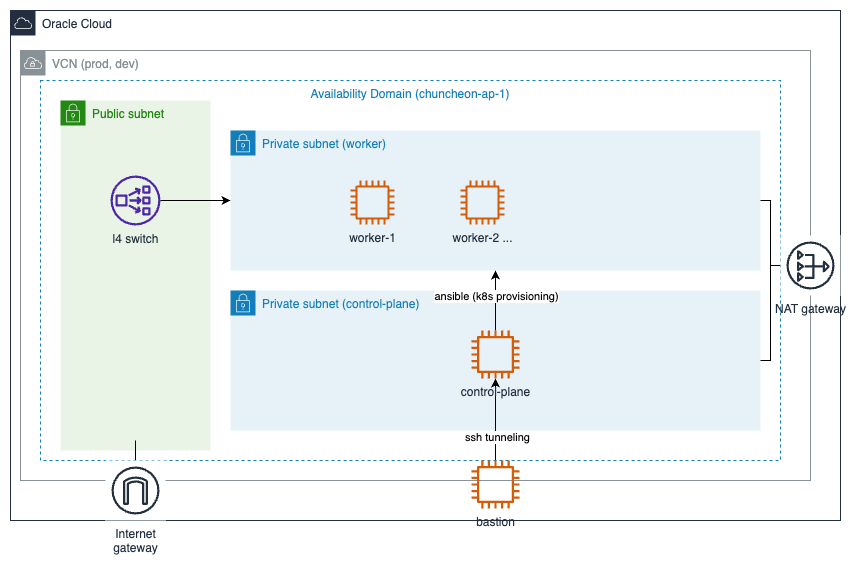

The diagram above was exported from draw.io. Its source (the exported page's mxGraphModel, read from the mxfile embedded in the PNG):
<mxGraphModel dx="1434" dy="796" grid="1" gridSize="10" guides="1" tooltips="1" connect="1" arrows="1" fold="1" page="1" pageScale="1" pageWidth="827" pageHeight="1169" math="0" shadow="0">
  <root>
    <mxCell id="0" />
    <mxCell id="1" parent="0" />
    <mxCell id="-pEC55bmKnmnXTNigLyx-2" value="Oracle Cloud" style="points=[[0,0],[0.25,0],[0.5,0],[0.75,0],[1,0],[1,0.25],[1,0.5],[1,0.75],[1,1],[0.75,1],[0.5,1],[0.25,1],[0,1],[0,0.75],[0,0.5],[0,0.25]];outlineConnect=0;gradientColor=none;html=1;whiteSpace=wrap;fontSize=12;fontStyle=0;container=1;pointerEvents=0;collapsible=0;recursiveResize=0;shape=mxgraph.aws4.group;grIcon=mxgraph.aws4.group_aws_cloud;strokeColor=#232F3E;fillColor=none;verticalAlign=top;align=left;spacingLeft=30;fontColor=#232F3E;dashed=0;" vertex="1" parent="1">
      <mxGeometry x="120" y="120" width="830" height="510" as="geometry" />
    </mxCell>
    <mxCell id="-pEC55bmKnmnXTNigLyx-4" value="VCN (prod, dev)" style="sketch=0;outlineConnect=0;gradientColor=none;html=1;whiteSpace=wrap;fontSize=12;fontStyle=0;shape=mxgraph.aws4.group;grIcon=mxgraph.aws4.group_vpc;strokeColor=#879196;fillColor=none;verticalAlign=top;align=left;spacingLeft=30;fontColor=#879196;dashed=0;" vertex="1" parent="-pEC55bmKnmnXTNigLyx-2">
      <mxGeometry x="10" y="40" width="790" height="430" as="geometry" />
    </mxCell>
    <mxCell id="-pEC55bmKnmnXTNigLyx-5" value="Availability Domain (chuncheon-ap-1)" style="fillColor=none;strokeColor=#147EBA;dashed=1;verticalAlign=top;fontStyle=0;fontColor=#147EBA;whiteSpace=wrap;html=1;" vertex="1" parent="-pEC55bmKnmnXTNigLyx-2">
      <mxGeometry x="30" y="70" width="740" height="380" as="geometry" />
    </mxCell>
    <mxCell id="-pEC55bmKnmnXTNigLyx-6" value="Public subnet" style="points=[[0,0],[0.25,0],[0.5,0],[0.75,0],[1,0],[1,0.25],[1,0.5],[1,0.75],[1,1],[0.75,1],[0.5,1],[0.25,1],[0,1],[0,0.75],[0,0.5],[0,0.25]];outlineConnect=0;gradientColor=none;html=1;whiteSpace=wrap;fontSize=12;fontStyle=0;container=1;pointerEvents=0;collapsible=0;recursiveResize=0;shape=mxgraph.aws4.group;grIcon=mxgraph.aws4.group_security_group;grStroke=0;strokeColor=#248814;fillColor=#E9F3E6;verticalAlign=top;align=left;spacingLeft=30;fontColor=#248814;dashed=0;" vertex="1" parent="-pEC55bmKnmnXTNigLyx-2">
      <mxGeometry x="50" y="90" width="150" height="350" as="geometry" />
    </mxCell>
    <mxCell id="-pEC55bmKnmnXTNigLyx-14" value="l4 switch" style="sketch=0;outlineConnect=0;fontColor=#232F3E;gradientColor=none;fillColor=#4D27AA;strokeColor=none;dashed=0;verticalLabelPosition=bottom;verticalAlign=top;align=center;html=1;fontSize=12;fontStyle=0;aspect=fixed;pointerEvents=1;shape=mxgraph.aws4.network_load_balancer;" vertex="1" parent="-pEC55bmKnmnXTNigLyx-6">
      <mxGeometry x="50" y="75" width="50" height="50" as="geometry" />
    </mxCell>
    <mxCell id="-pEC55bmKnmnXTNigLyx-7" value="Private subnet (worker)" style="points=[[0,0],[0.25,0],[0.5,0],[0.75,0],[1,0],[1,0.25],[1,0.5],[1,0.75],[1,1],[0.75,1],[0.5,1],[0.25,1],[0,1],[0,0.75],[0,0.5],[0,0.25]];outlineConnect=0;gradientColor=none;html=1;whiteSpace=wrap;fontSize=12;fontStyle=0;container=1;pointerEvents=0;collapsible=0;recursiveResize=0;shape=mxgraph.aws4.group;grIcon=mxgraph.aws4.group_security_group;grStroke=0;strokeColor=#147EBA;fillColor=#E6F2F8;verticalAlign=top;align=left;spacingLeft=30;fontColor=#147EBA;dashed=0;" vertex="1" parent="-pEC55bmKnmnXTNigLyx-2">
      <mxGeometry x="220" y="120" width="530" height="140" as="geometry" />
    </mxCell>
    <mxCell id="-pEC55bmKnmnXTNigLyx-20" value="worker-1" style="sketch=0;outlineConnect=0;fontColor=#232F3E;gradientColor=none;fillColor=#D45B07;strokeColor=none;dashed=0;verticalLabelPosition=bottom;verticalAlign=top;align=center;html=1;fontSize=12;fontStyle=0;aspect=fixed;pointerEvents=1;shape=mxgraph.aws4.instance2;" vertex="1" parent="-pEC55bmKnmnXTNigLyx-7">
      <mxGeometry x="120" y="50" width="44" height="44" as="geometry" />
    </mxCell>
    <mxCell id="-pEC55bmKnmnXTNigLyx-8" value="Private subnet (control-plane)" style="points=[[0,0],[0.25,0],[0.5,0],[0.75,0],[1,0],[1,0.25],[1,0.5],[1,0.75],[1,1],[0.75,1],[0.5,1],[0.25,1],[0,1],[0,0.75],[0,0.5],[0,0.25]];outlineConnect=0;gradientColor=none;html=1;whiteSpace=wrap;fontSize=12;fontStyle=0;container=1;pointerEvents=0;collapsible=0;recursiveResize=0;shape=mxgraph.aws4.group;grIcon=mxgraph.aws4.group_security_group;grStroke=0;strokeColor=#147EBA;fillColor=#E6F2F8;verticalAlign=top;align=left;spacingLeft=30;fontColor=#147EBA;dashed=0;" vertex="1" parent="-pEC55bmKnmnXTNigLyx-2">
      <mxGeometry x="220" y="280" width="530" height="140" as="geometry" />
    </mxCell>
    <mxCell id="-pEC55bmKnmnXTNigLyx-13" style="edgeStyle=orthogonalEdgeStyle;rounded=0;orthogonalLoop=1;jettySize=auto;html=1;endArrow=none;endFill=0;" edge="1" parent="-pEC55bmKnmnXTNigLyx-2" source="-pEC55bmKnmnXTNigLyx-9">
      <mxGeometry relative="1" as="geometry">
        <mxPoint x="125" y="440" as="targetPoint" />
      </mxGeometry>
    </mxCell>
    <mxCell id="-pEC55bmKnmnXTNigLyx-9" value="Internet&#10;gateway" style="sketch=0;outlineConnect=0;fontColor=#232F3E;gradientColor=none;strokeColor=#232F3E;fillColor=#ffffff;dashed=0;verticalLabelPosition=bottom;verticalAlign=top;align=center;html=1;fontSize=12;fontStyle=0;aspect=fixed;shape=mxgraph.aws4.resourceIcon;resIcon=mxgraph.aws4.internet_gateway;" vertex="1" parent="-pEC55bmKnmnXTNigLyx-2">
      <mxGeometry x="95" y="450" width="60" height="60" as="geometry" />
    </mxCell>
    <mxCell id="-pEC55bmKnmnXTNigLyx-11" style="edgeStyle=orthogonalEdgeStyle;rounded=0;orthogonalLoop=1;jettySize=auto;html=1;endArrow=none;endFill=0;" edge="1" parent="-pEC55bmKnmnXTNigLyx-2" source="-pEC55bmKnmnXTNigLyx-10" target="-pEC55bmKnmnXTNigLyx-8">
      <mxGeometry relative="1" as="geometry">
        <Array as="points">
          <mxPoint x="760" y="255" />
          <mxPoint x="760" y="350" />
        </Array>
      </mxGeometry>
    </mxCell>
    <mxCell id="-pEC55bmKnmnXTNigLyx-12" style="edgeStyle=orthogonalEdgeStyle;rounded=0;orthogonalLoop=1;jettySize=auto;html=1;endArrow=none;endFill=0;" edge="1" parent="-pEC55bmKnmnXTNigLyx-2" source="-pEC55bmKnmnXTNigLyx-10" target="-pEC55bmKnmnXTNigLyx-7">
      <mxGeometry relative="1" as="geometry">
        <Array as="points">
          <mxPoint x="760" y="255" />
          <mxPoint x="760" y="190" />
        </Array>
      </mxGeometry>
    </mxCell>
    <mxCell id="-pEC55bmKnmnXTNigLyx-10" value="NAT gateway" style="sketch=0;outlineConnect=0;fontColor=#232F3E;gradientColor=none;strokeColor=#232F3E;fillColor=#ffffff;dashed=0;verticalLabelPosition=bottom;verticalAlign=top;align=center;html=1;fontSize=12;fontStyle=0;aspect=fixed;shape=mxgraph.aws4.resourceIcon;resIcon=mxgraph.aws4.nat_gateway;" vertex="1" parent="-pEC55bmKnmnXTNigLyx-2">
      <mxGeometry x="770" y="225" width="60" height="60" as="geometry" />
    </mxCell>
    <mxCell id="-pEC55bmKnmnXTNigLyx-15" style="edgeStyle=orthogonalEdgeStyle;rounded=0;orthogonalLoop=1;jettySize=auto;html=1;" edge="1" parent="-pEC55bmKnmnXTNigLyx-2" source="-pEC55bmKnmnXTNigLyx-14" target="-pEC55bmKnmnXTNigLyx-7">
      <mxGeometry relative="1" as="geometry" />
    </mxCell>
    <mxCell id="-pEC55bmKnmnXTNigLyx-18" style="edgeStyle=orthogonalEdgeStyle;rounded=0;orthogonalLoop=1;jettySize=auto;html=1;" edge="1" parent="-pEC55bmKnmnXTNigLyx-2" source="-pEC55bmKnmnXTNigLyx-16" target="-pEC55bmKnmnXTNigLyx-17">
      <mxGeometry relative="1" as="geometry" />
    </mxCell>
    <mxCell id="-pEC55bmKnmnXTNigLyx-41" value="ssh tunneling" style="edgeLabel;html=1;align=center;verticalAlign=middle;resizable=0;points=[];" vertex="1" connectable="0" parent="-pEC55bmKnmnXTNigLyx-18">
      <mxGeometry x="-0.4146" y="-1" relative="1" as="geometry">
        <mxPoint as="offset" />
      </mxGeometry>
    </mxCell>
    <mxCell id="-pEC55bmKnmnXTNigLyx-16" value="bastion" style="sketch=0;outlineConnect=0;fontColor=#232F3E;gradientColor=none;fillColor=#D45B07;strokeColor=none;dashed=0;verticalLabelPosition=bottom;verticalAlign=top;align=center;html=1;fontSize=12;fontStyle=0;aspect=fixed;pointerEvents=1;shape=mxgraph.aws4.instance2;" vertex="1" parent="-pEC55bmKnmnXTNigLyx-2">
      <mxGeometry x="461" y="450" width="48" height="48" as="geometry" />
    </mxCell>
    <mxCell id="-pEC55bmKnmnXTNigLyx-19" style="edgeStyle=orthogonalEdgeStyle;rounded=0;orthogonalLoop=1;jettySize=auto;html=1;" edge="1" parent="-pEC55bmKnmnXTNigLyx-2" source="-pEC55bmKnmnXTNigLyx-17" target="-pEC55bmKnmnXTNigLyx-7">
      <mxGeometry relative="1" as="geometry" />
    </mxCell>
    <mxCell id="-pEC55bmKnmnXTNigLyx-40" value="ansible (k8s provisioning)" style="edgeLabel;html=1;align=center;verticalAlign=middle;resizable=0;points=[];" vertex="1" connectable="0" parent="-pEC55bmKnmnXTNigLyx-19">
      <mxGeometry x="0.1667" relative="1" as="geometry">
        <mxPoint as="offset" />
      </mxGeometry>
    </mxCell>
    <mxCell id="-pEC55bmKnmnXTNigLyx-17" value="control-plane" style="sketch=0;outlineConnect=0;fontColor=#232F3E;gradientColor=none;fillColor=#D45B07;strokeColor=none;dashed=0;verticalLabelPosition=bottom;verticalAlign=top;align=center;html=1;fontSize=12;fontStyle=0;aspect=fixed;pointerEvents=1;shape=mxgraph.aws4.instance2;" vertex="1" parent="-pEC55bmKnmnXTNigLyx-2">
      <mxGeometry x="461" y="320" width="48" height="48" as="geometry" />
    </mxCell>
    <mxCell id="-pEC55bmKnmnXTNigLyx-39" value="worker-2 ..." style="sketch=0;outlineConnect=0;fontColor=#232F3E;gradientColor=none;fillColor=#D45B07;strokeColor=none;dashed=0;verticalLabelPosition=bottom;verticalAlign=top;align=center;html=1;fontSize=12;fontStyle=0;aspect=fixed;pointerEvents=1;shape=mxgraph.aws4.instance2;" vertex="1" parent="-pEC55bmKnmnXTNigLyx-2">
      <mxGeometry x="450" y="170" width="44" height="44" as="geometry" />
    </mxCell>
  </root>
</mxGraphModel>